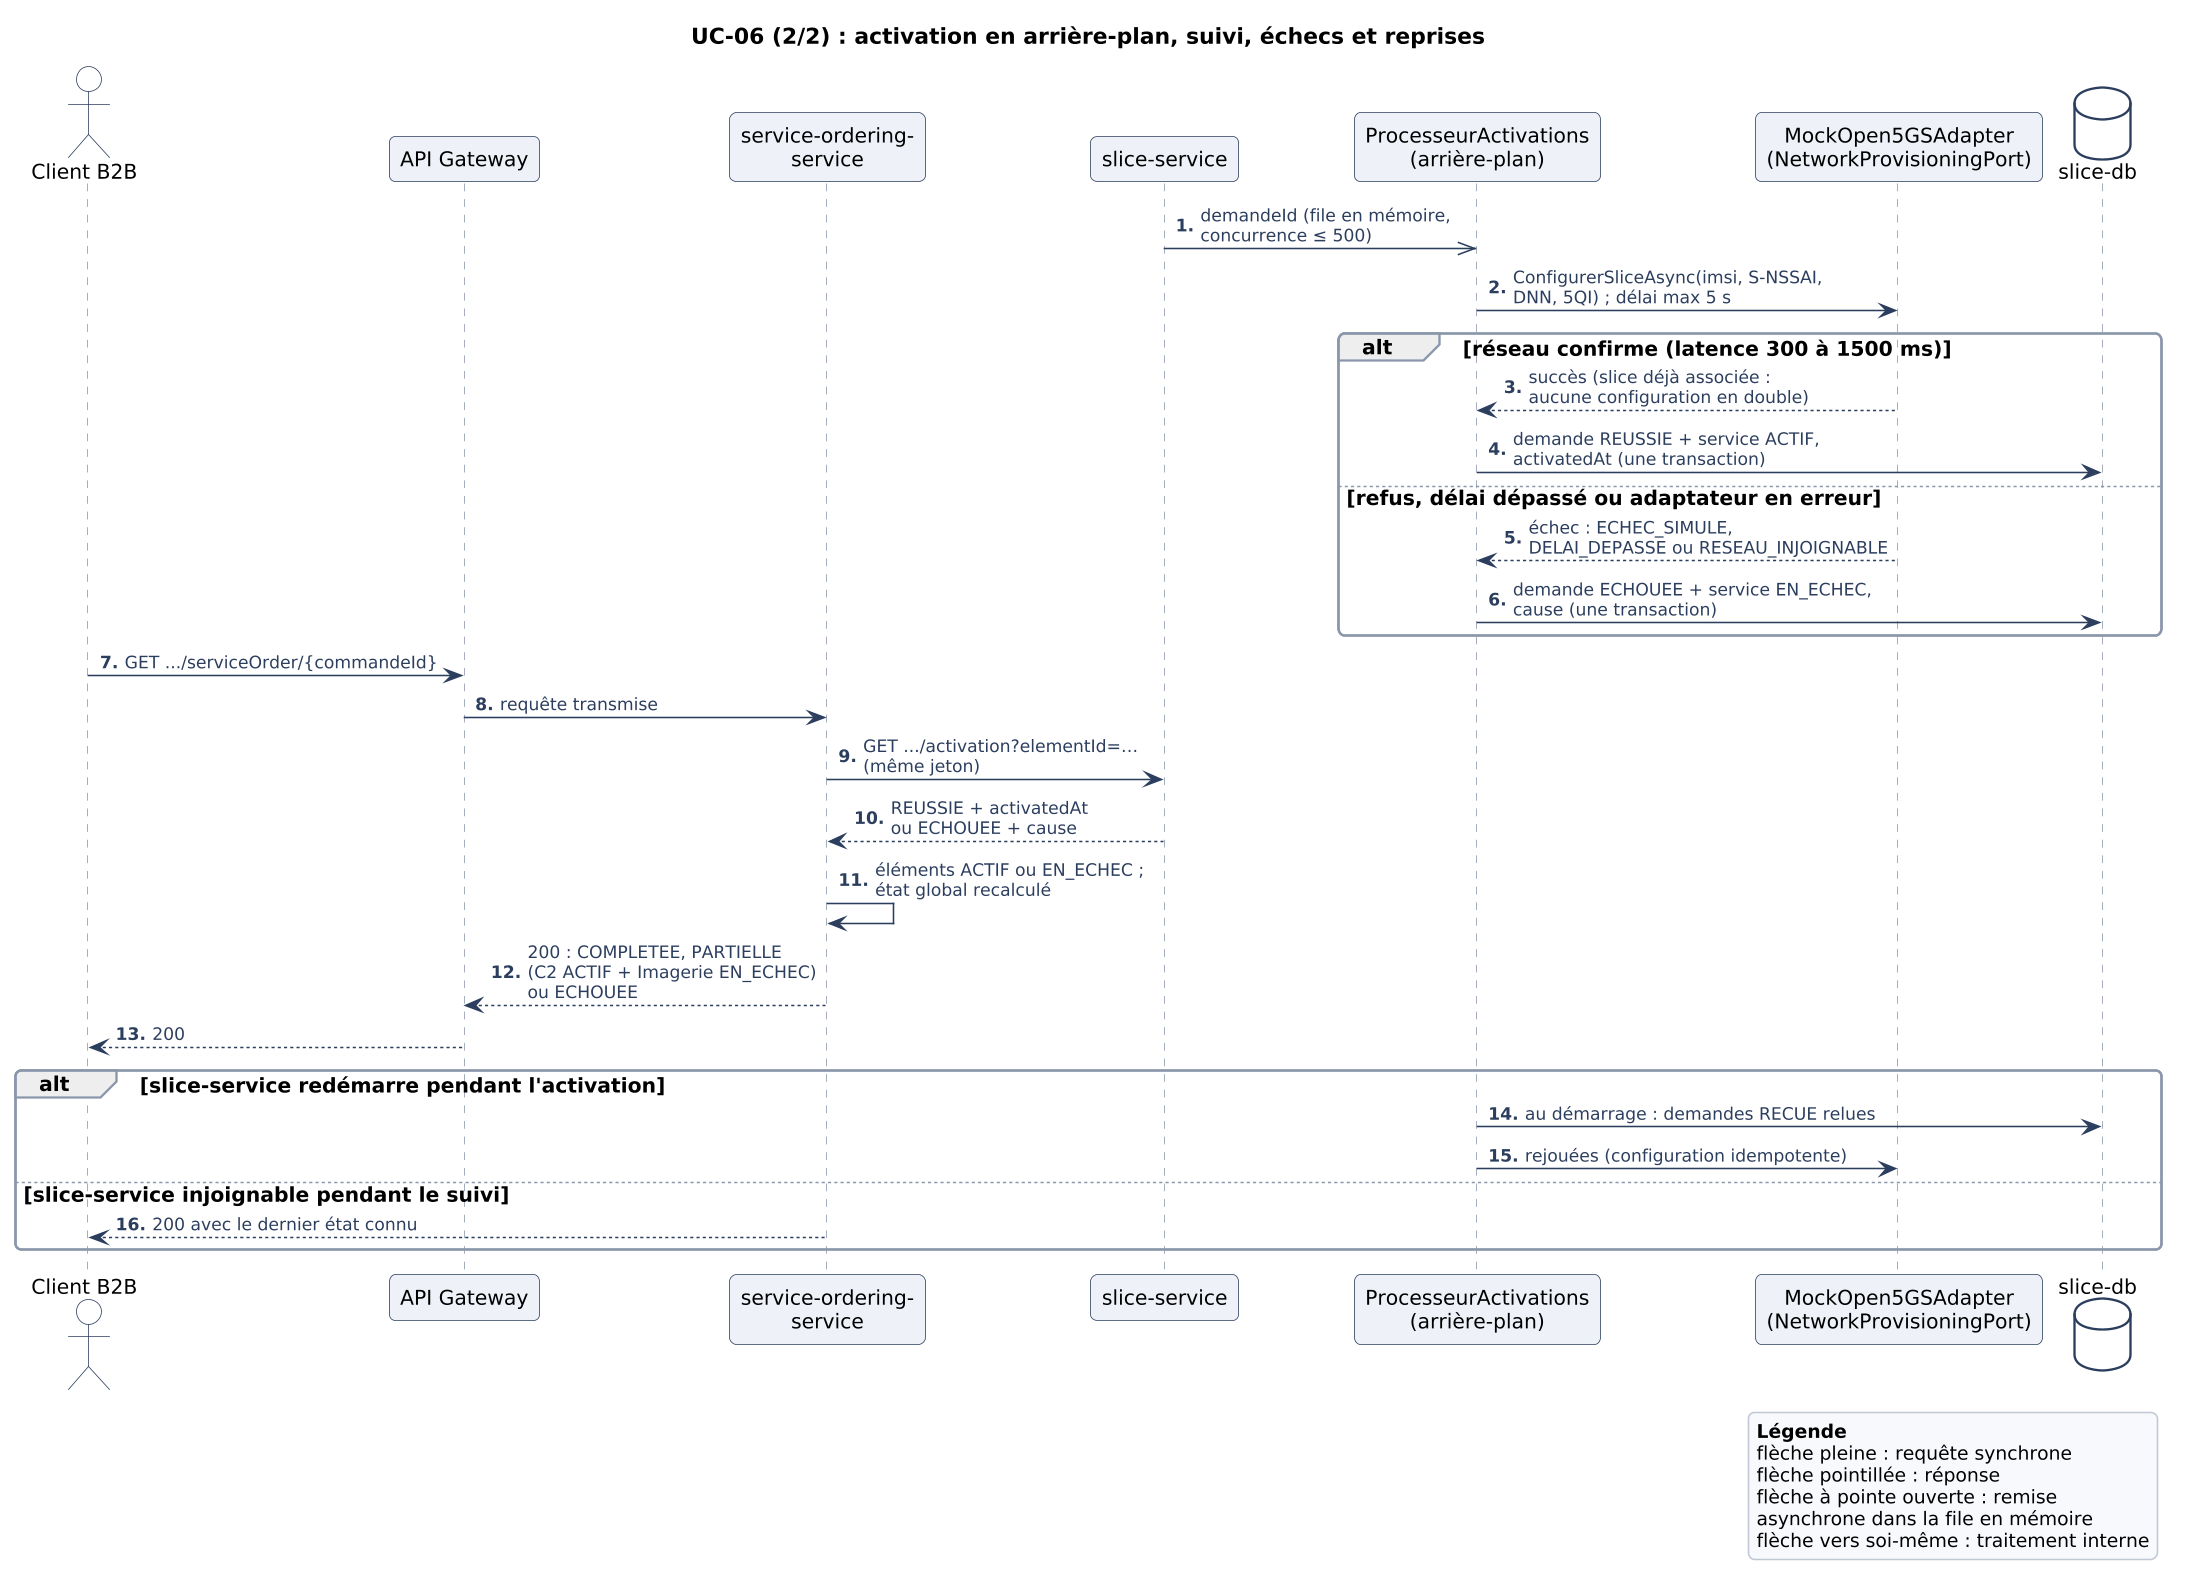

The diagram above was rendered by PlantUML. Its source (embedded in the PNG):
@startuml sequence-uc06-activation
skinparamlocked dpi 150
!include commun.iuml
title UC-06 (2/2) : activation en arrière-plan, suivi, échecs et reprises
autonumber "<b>0."

actor "Client B2B" as Client
participant "API Gateway" as GW
participant "service-ordering-\nservice" as Ordering
participant "slice-service" as Slice
participant "ProcesseurActivations\n(arrière-plan)" as Proc
participant "MockOpen5GSAdapter\n(NetworkProvisioningPort)" as Mock
database "slice-db" as Db

Slice ->> Proc : demandeId (file en mémoire,\nconcurrence ≤ 500)
Proc -> Mock : ConfigurerSliceAsync(imsi, S-NSSAI,\nDNN, 5QI) ; délai max 5 s
alt réseau confirme (latence 300 à 1500 ms)
  Mock --> Proc : succès (slice déjà associée :\naucune configuration en double)
  Proc -> Db : demande REUSSIE + service ACTIF,\nactivatedAt (une transaction)
else refus, délai dépassé ou adaptateur en erreur
  Mock --> Proc : échec : ECHEC_SIMULE,\nDELAI_DEPASSE ou RESEAU_INJOIGNABLE
  Proc -> Db : demande ECHOUEE + service EN_ECHEC,\ncause (une transaction)
end

Client -> GW : GET .../serviceOrder/{commandeId}
GW -> Ordering : requête transmise
Ordering -> Slice : GET .../activation?elementId=…\n(même jeton)
Slice --> Ordering : REUSSIE + activatedAt\nou ECHOUEE + cause
Ordering -> Ordering : éléments ACTIF ou EN_ECHEC ;\nétat global recalculé
Ordering --> GW : 200 : COMPLETEE, PARTIELLE\n(C2 ACTIF + Imagerie EN_ECHEC)\nou ECHOUEE
GW --> Client : 200

alt slice-service redémarre pendant l'activation
  Proc -> Db : au démarrage : demandes RECUE relues
  Proc -> Mock : rejouées (configuration idempotente)
else slice-service injoignable pendant le suivi
  Ordering --> Client : 200 avec le dernier état connu
end

legend right
  **Légende**
  flèche pleine : requête synchrone
  flèche pointillée : réponse
  flèche à pointe ouverte : remise
  asynchrone dans la file en mémoire
  flèche vers soi-même : traitement interne
endlegend
@enduml